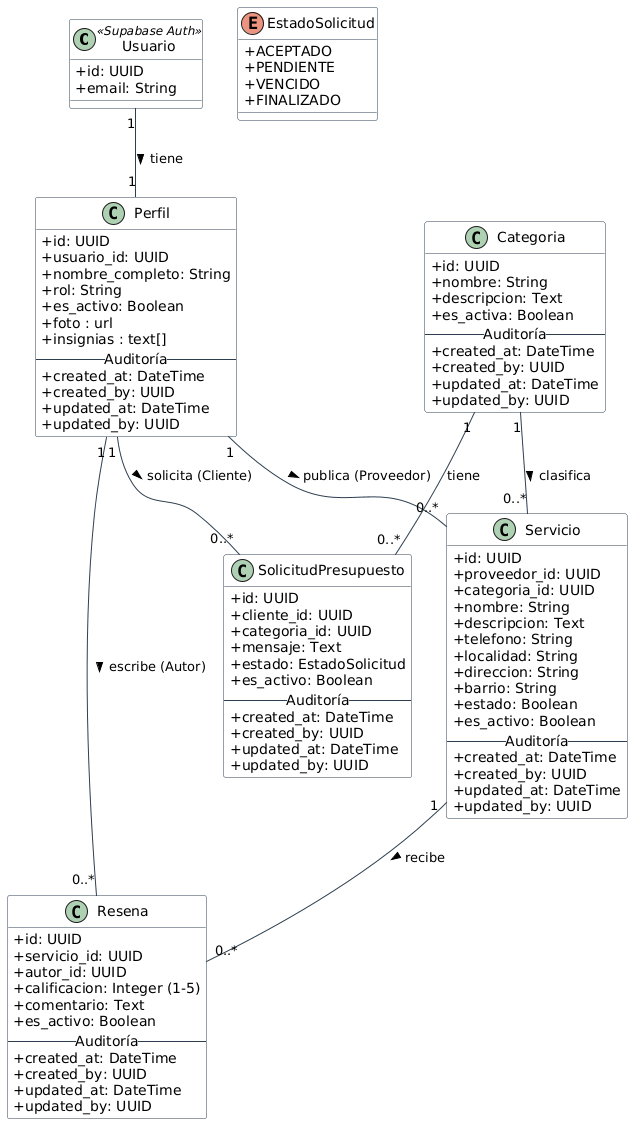

The diagram above was rendered by PlantUML. Its source (embedded in the PNG):
@startuml
' Configuración de estilo
skinparam classAttributeIconSize 0
skinparam class {
    BackgroundColor White
    ArrowColor #2C3E50
    BorderColor #2C3E50
}

class Usuario <<Supabase Auth>> {
    + id: UUID
    + email: String
}

class Perfil {
    + id: UUID
    + usuario_id: UUID
    + nombre_completo: String
    + rol: String
    + es_activo: Boolean
    + foto : url
    + insignias : text[]
    -- Auditoría --
    + created_at: DateTime
    + created_by: UUID
    + updated_at: DateTime
    + updated_by: UUID
}

class Categoria {
    + id: UUID
    + nombre: String
    + descripcion: Text
    + es_activa: Boolean
    -- Auditoría --
    + created_at: DateTime
    + created_by: UUID
    + updated_at: DateTime
    + updated_by: UUID
}

class Servicio {
    + id: UUID
    + proveedor_id: UUID
    + categoria_id: UUID
    + nombre: String
    + descripcion: Text
    + telefono: String
    + localidad: String
    + direccion: String
    + barrio: String
    + estado: Boolean
    + es_activo: Boolean
    -- Auditoría --
    + created_at: DateTime
    + created_by: UUID
    + updated_at: DateTime
    + updated_by: UUID
}


class Resena {
    + id: UUID
    + servicio_id: UUID
    + autor_id: UUID
    + calificacion: Integer (1-5)
    + comentario: Text
    + es_activo: Boolean
    -- Auditoría --
    + created_at: DateTime
    + created_by: UUID
    + updated_at: DateTime
    + updated_by: UUID
}

class SolicitudPresupuesto {
    + id: UUID
    + cliente_id: UUID
    + categoria_id: UUID
    + mensaje: Text
    + estado: EstadoSolicitud
    + es_activo: Boolean
    -- Auditoría --
    + created_at: DateTime
    + created_by: UUID
    + updated_at: DateTime
    + updated_by: UUID
}

enum EstadoSolicitud {
+  ACEPTADO
+  PENDIENTE
+  VENCIDO
+  FINALIZADO
}

' Relaciones
Usuario "1" -- "1" Perfil : tiene >
Perfil "1" -- "0..*" Servicio : publica (Proveedor) >
Categoria "1" -- "0..*" Servicio : clasifica >
Servicio "1" -- "0..*" Resena : recibe >
Perfil "1" -- "0..*" Resena : escribe (Autor) >
Perfil "1" -- "0..*" SolicitudPresupuesto : solicita (Cliente) >
Categoria "1" -- "0..*" SolicitudPresupuesto: tiene
@enduml